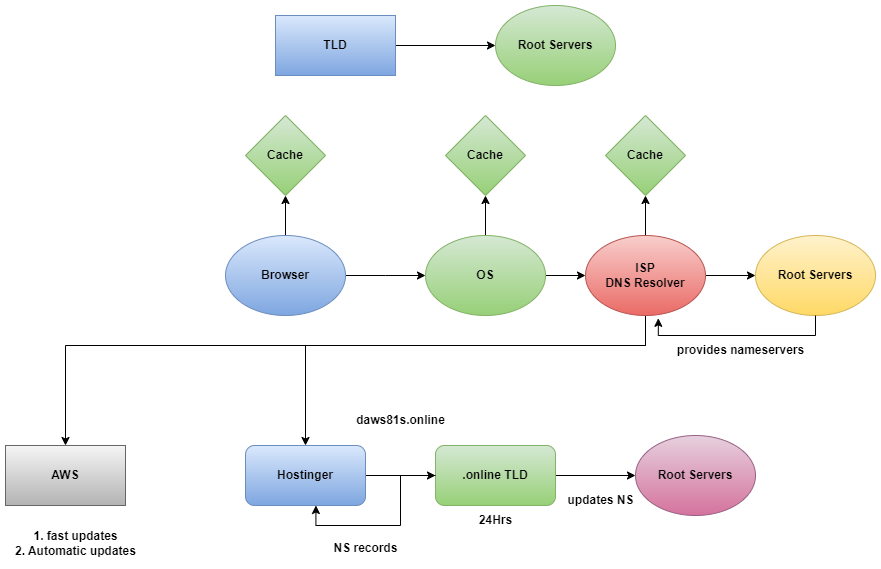

The diagram above was exported from draw.io. Its source (the exported page's mxGraphModel, read from the mxfile embedded in the PNG):
<mxGraphModel dx="1730" dy="434" grid="1" gridSize="10" guides="1" tooltips="1" connect="1" arrows="1" fold="1" page="1" pageScale="1" pageWidth="850" pageHeight="1100" math="0" shadow="0">
  <root>
    <mxCell id="0" />
    <mxCell id="1" parent="0" />
    <mxCell id="pO3TFCYokyRZpXH3VbHd-3" style="edgeStyle=orthogonalEdgeStyle;rounded=0;orthogonalLoop=1;jettySize=auto;html=1;entryX=0;entryY=0.5;entryDx=0;entryDy=0;" parent="1" source="pO3TFCYokyRZpXH3VbHd-1" target="pO3TFCYokyRZpXH3VbHd-2" edge="1">
      <mxGeometry relative="1" as="geometry" />
    </mxCell>
    <mxCell id="pO3TFCYokyRZpXH3VbHd-1" value="&lt;b&gt;TLD&lt;/b&gt;" style="rounded=0;whiteSpace=wrap;html=1;fillColor=#dae8fc;gradientColor=#7ea6e0;strokeColor=#6c8ebf;" parent="1" vertex="1">
      <mxGeometry x="80" y="120" width="120" height="60" as="geometry" />
    </mxCell>
    <mxCell id="pO3TFCYokyRZpXH3VbHd-2" value="&lt;b&gt;Root Servers&lt;/b&gt;" style="ellipse;whiteSpace=wrap;html=1;fillColor=#d5e8d4;gradientColor=#97d077;strokeColor=#82b366;" parent="1" vertex="1">
      <mxGeometry x="300" y="110" width="120" height="80" as="geometry" />
    </mxCell>
    <mxCell id="pO3TFCYokyRZpXH3VbHd-6" style="edgeStyle=orthogonalEdgeStyle;rounded=0;orthogonalLoop=1;jettySize=auto;html=1;" parent="1" source="pO3TFCYokyRZpXH3VbHd-4" edge="1">
      <mxGeometry relative="1" as="geometry">
        <mxPoint x="230" y="380" as="targetPoint" />
      </mxGeometry>
    </mxCell>
    <mxCell id="pO3TFCYokyRZpXH3VbHd-8" style="edgeStyle=orthogonalEdgeStyle;rounded=0;orthogonalLoop=1;jettySize=auto;html=1;entryX=0.5;entryY=1;entryDx=0;entryDy=0;" parent="1" source="pO3TFCYokyRZpXH3VbHd-4" target="pO3TFCYokyRZpXH3VbHd-5" edge="1">
      <mxGeometry relative="1" as="geometry" />
    </mxCell>
    <mxCell id="pO3TFCYokyRZpXH3VbHd-4" value="&lt;b&gt;Browser&lt;/b&gt;" style="ellipse;whiteSpace=wrap;html=1;fillColor=#dae8fc;gradientColor=#7ea6e0;strokeColor=#6c8ebf;" parent="1" vertex="1">
      <mxGeometry x="30" y="340" width="120" height="80" as="geometry" />
    </mxCell>
    <mxCell id="pO3TFCYokyRZpXH3VbHd-5" value="&lt;b&gt;Cache&lt;/b&gt;" style="rhombus;whiteSpace=wrap;html=1;fillColor=#d5e8d4;gradientColor=#97d077;strokeColor=#82b366;" parent="1" vertex="1">
      <mxGeometry x="50" y="220" width="80" height="80" as="geometry" />
    </mxCell>
    <mxCell id="pO3TFCYokyRZpXH3VbHd-10" style="edgeStyle=orthogonalEdgeStyle;rounded=0;orthogonalLoop=1;jettySize=auto;html=1;entryX=0.5;entryY=1;entryDx=0;entryDy=0;" parent="1" source="pO3TFCYokyRZpXH3VbHd-7" target="pO3TFCYokyRZpXH3VbHd-9" edge="1">
      <mxGeometry relative="1" as="geometry" />
    </mxCell>
    <mxCell id="pO3TFCYokyRZpXH3VbHd-14" style="edgeStyle=orthogonalEdgeStyle;rounded=0;orthogonalLoop=1;jettySize=auto;html=1;entryX=0;entryY=0.5;entryDx=0;entryDy=0;" parent="1" source="pO3TFCYokyRZpXH3VbHd-7" target="pO3TFCYokyRZpXH3VbHd-11" edge="1">
      <mxGeometry relative="1" as="geometry" />
    </mxCell>
    <mxCell id="pO3TFCYokyRZpXH3VbHd-7" value="&lt;b&gt;OS&lt;/b&gt;" style="ellipse;whiteSpace=wrap;html=1;fillColor=#d5e8d4;gradientColor=#97d077;strokeColor=#82b366;" parent="1" vertex="1">
      <mxGeometry x="230" y="340" width="120" height="80" as="geometry" />
    </mxCell>
    <mxCell id="pO3TFCYokyRZpXH3VbHd-9" value="&lt;b&gt;Cache&lt;/b&gt;" style="rhombus;whiteSpace=wrap;html=1;fillColor=#d5e8d4;gradientColor=#97d077;strokeColor=#82b366;" parent="1" vertex="1">
      <mxGeometry x="250" y="220" width="80" height="80" as="geometry" />
    </mxCell>
    <mxCell id="pO3TFCYokyRZpXH3VbHd-13" style="edgeStyle=orthogonalEdgeStyle;rounded=0;orthogonalLoop=1;jettySize=auto;html=1;entryX=0.5;entryY=1;entryDx=0;entryDy=0;" parent="1" source="pO3TFCYokyRZpXH3VbHd-11" target="pO3TFCYokyRZpXH3VbHd-12" edge="1">
      <mxGeometry relative="1" as="geometry" />
    </mxCell>
    <mxCell id="pO3TFCYokyRZpXH3VbHd-16" style="edgeStyle=orthogonalEdgeStyle;rounded=0;orthogonalLoop=1;jettySize=auto;html=1;entryX=0;entryY=0.5;entryDx=0;entryDy=0;" parent="1" source="pO3TFCYokyRZpXH3VbHd-11" target="pO3TFCYokyRZpXH3VbHd-15" edge="1">
      <mxGeometry relative="1" as="geometry" />
    </mxCell>
    <mxCell id="pO3TFCYokyRZpXH3VbHd-30" style="edgeStyle=orthogonalEdgeStyle;rounded=0;orthogonalLoop=1;jettySize=auto;html=1;" parent="1" source="pO3TFCYokyRZpXH3VbHd-11" edge="1">
      <mxGeometry relative="1" as="geometry">
        <mxPoint x="-130" y="550" as="targetPoint" />
        <Array as="points">
          <mxPoint x="450" y="450" />
          <mxPoint x="-130" y="450" />
          <mxPoint x="-130" y="550" />
        </Array>
      </mxGeometry>
    </mxCell>
    <mxCell id="pO3TFCYokyRZpXH3VbHd-33" style="edgeStyle=orthogonalEdgeStyle;rounded=0;orthogonalLoop=1;jettySize=auto;html=1;entryX=0.5;entryY=0;entryDx=0;entryDy=0;" parent="1" source="pO3TFCYokyRZpXH3VbHd-11" target="pO3TFCYokyRZpXH3VbHd-17" edge="1">
      <mxGeometry relative="1" as="geometry">
        <Array as="points">
          <mxPoint x="450" y="450" />
          <mxPoint x="110" y="450" />
        </Array>
      </mxGeometry>
    </mxCell>
    <mxCell id="pO3TFCYokyRZpXH3VbHd-11" value="&lt;b&gt;ISP&lt;br&gt;DNS Resolver&lt;/b&gt;" style="ellipse;whiteSpace=wrap;html=1;fillColor=#f8cecc;gradientColor=#ea6b66;strokeColor=#b85450;" parent="1" vertex="1">
      <mxGeometry x="390" y="340" width="120" height="80" as="geometry" />
    </mxCell>
    <mxCell id="pO3TFCYokyRZpXH3VbHd-12" value="&lt;b&gt;Cache&lt;/b&gt;" style="rhombus;whiteSpace=wrap;html=1;fillColor=#d5e8d4;gradientColor=#97d077;strokeColor=#82b366;" parent="1" vertex="1">
      <mxGeometry x="410" y="220" width="80" height="80" as="geometry" />
    </mxCell>
    <mxCell id="pO3TFCYokyRZpXH3VbHd-15" value="&lt;b&gt;Root Servers&lt;/b&gt;" style="ellipse;whiteSpace=wrap;html=1;fillColor=#fff2cc;gradientColor=#ffd966;strokeColor=#d6b656;" parent="1" vertex="1">
      <mxGeometry x="560" y="340" width="120" height="80" as="geometry" />
    </mxCell>
    <mxCell id="pO3TFCYokyRZpXH3VbHd-19" style="edgeStyle=orthogonalEdgeStyle;rounded=0;orthogonalLoop=1;jettySize=auto;html=1;entryX=0;entryY=0.5;entryDx=0;entryDy=0;" parent="1" source="pO3TFCYokyRZpXH3VbHd-17" target="pO3TFCYokyRZpXH3VbHd-18" edge="1">
      <mxGeometry relative="1" as="geometry" />
    </mxCell>
    <mxCell id="pO3TFCYokyRZpXH3VbHd-17" value="&lt;b&gt;Hostinger&lt;/b&gt;" style="rounded=1;whiteSpace=wrap;html=1;fillColor=#dae8fc;gradientColor=#7ea6e0;strokeColor=#6c8ebf;" parent="1" vertex="1">
      <mxGeometry x="50" y="550" width="120" height="60" as="geometry" />
    </mxCell>
    <mxCell id="pO3TFCYokyRZpXH3VbHd-26" style="edgeStyle=orthogonalEdgeStyle;rounded=0;orthogonalLoop=1;jettySize=auto;html=1;" parent="1" source="pO3TFCYokyRZpXH3VbHd-18" target="pO3TFCYokyRZpXH3VbHd-25" edge="1">
      <mxGeometry relative="1" as="geometry" />
    </mxCell>
    <mxCell id="pO3TFCYokyRZpXH3VbHd-18" value="&lt;b&gt;.online TLD&lt;/b&gt;" style="rounded=1;whiteSpace=wrap;html=1;fillColor=#d5e8d4;gradientColor=#97d077;strokeColor=#82b366;" parent="1" vertex="1">
      <mxGeometry x="240" y="550" width="120" height="60" as="geometry" />
    </mxCell>
    <mxCell id="pO3TFCYokyRZpXH3VbHd-21" value="&lt;b&gt;daws81s.online&lt;/b&gt;" style="text;html=1;align=center;verticalAlign=middle;resizable=0;points=[];autosize=1;strokeColor=none;fillColor=none;" parent="1" vertex="1">
      <mxGeometry x="150" y="510" width="110" height="30" as="geometry" />
    </mxCell>
    <mxCell id="pO3TFCYokyRZpXH3VbHd-22" style="edgeStyle=orthogonalEdgeStyle;rounded=0;orthogonalLoop=1;jettySize=auto;html=1;entryX=0.587;entryY=1;entryDx=0;entryDy=0;entryPerimeter=0;" parent="1" source="pO3TFCYokyRZpXH3VbHd-18" target="pO3TFCYokyRZpXH3VbHd-17" edge="1">
      <mxGeometry relative="1" as="geometry" />
    </mxCell>
    <mxCell id="pO3TFCYokyRZpXH3VbHd-24" value="&lt;b&gt;NS records&lt;/b&gt;" style="text;html=1;align=center;verticalAlign=middle;resizable=0;points=[];autosize=1;strokeColor=none;fillColor=none;" parent="1" vertex="1">
      <mxGeometry x="125" y="638" width="90" height="30" as="geometry" />
    </mxCell>
    <mxCell id="pO3TFCYokyRZpXH3VbHd-25" value="&lt;b&gt;Root Servers&lt;/b&gt;" style="ellipse;whiteSpace=wrap;html=1;fillColor=#e6d0de;gradientColor=#d5739d;strokeColor=#996185;" parent="1" vertex="1">
      <mxGeometry x="440" y="540" width="120" height="80" as="geometry" />
    </mxCell>
    <mxCell id="pO3TFCYokyRZpXH3VbHd-27" value="&lt;b&gt;updates NS&lt;/b&gt;" style="text;html=1;align=center;verticalAlign=middle;resizable=0;points=[];autosize=1;strokeColor=none;fillColor=none;" parent="1" vertex="1">
      <mxGeometry x="360" y="590" width="90" height="30" as="geometry" />
    </mxCell>
    <mxCell id="pO3TFCYokyRZpXH3VbHd-28" style="edgeStyle=orthogonalEdgeStyle;rounded=0;orthogonalLoop=1;jettySize=auto;html=1;entryX=0.607;entryY=1.035;entryDx=0;entryDy=0;entryPerimeter=0;" parent="1" source="pO3TFCYokyRZpXH3VbHd-15" target="pO3TFCYokyRZpXH3VbHd-11" edge="1">
      <mxGeometry relative="1" as="geometry">
        <Array as="points">
          <mxPoint x="620" y="440" />
          <mxPoint x="463" y="440" />
        </Array>
      </mxGeometry>
    </mxCell>
    <mxCell id="pO3TFCYokyRZpXH3VbHd-29" value="&lt;b&gt;provides nameservers&lt;/b&gt;" style="text;html=1;align=center;verticalAlign=middle;resizable=0;points=[];autosize=1;strokeColor=none;fillColor=none;" parent="1" vertex="1">
      <mxGeometry x="470" y="440" width="150" height="30" as="geometry" />
    </mxCell>
    <mxCell id="pO3TFCYokyRZpXH3VbHd-31" value="&lt;b&gt;24Hrs&lt;/b&gt;" style="text;html=1;align=center;verticalAlign=middle;resizable=0;points=[];autosize=1;strokeColor=none;fillColor=none;" parent="1" vertex="1">
      <mxGeometry x="270" y="610" width="60" height="30" as="geometry" />
    </mxCell>
    <mxCell id="pO3TFCYokyRZpXH3VbHd-32" value="&lt;b&gt;AWS&lt;/b&gt;" style="rounded=0;whiteSpace=wrap;html=1;fillColor=#f5f5f5;gradientColor=#b3b3b3;strokeColor=#666666;" parent="1" vertex="1">
      <mxGeometry x="-190" y="550" width="120" height="60" as="geometry" />
    </mxCell>
    <mxCell id="pO3TFCYokyRZpXH3VbHd-34" value="&lt;b&gt;1. fast updates&lt;/b&gt;&lt;div&gt;&lt;b&gt;2. Automatic updates&lt;/b&gt;&lt;/div&gt;" style="text;html=1;align=center;verticalAlign=middle;resizable=0;points=[];autosize=1;strokeColor=none;fillColor=none;" parent="1" vertex="1">
      <mxGeometry x="-190" y="628" width="140" height="40" as="geometry" />
    </mxCell>
  </root>
</mxGraphModel>